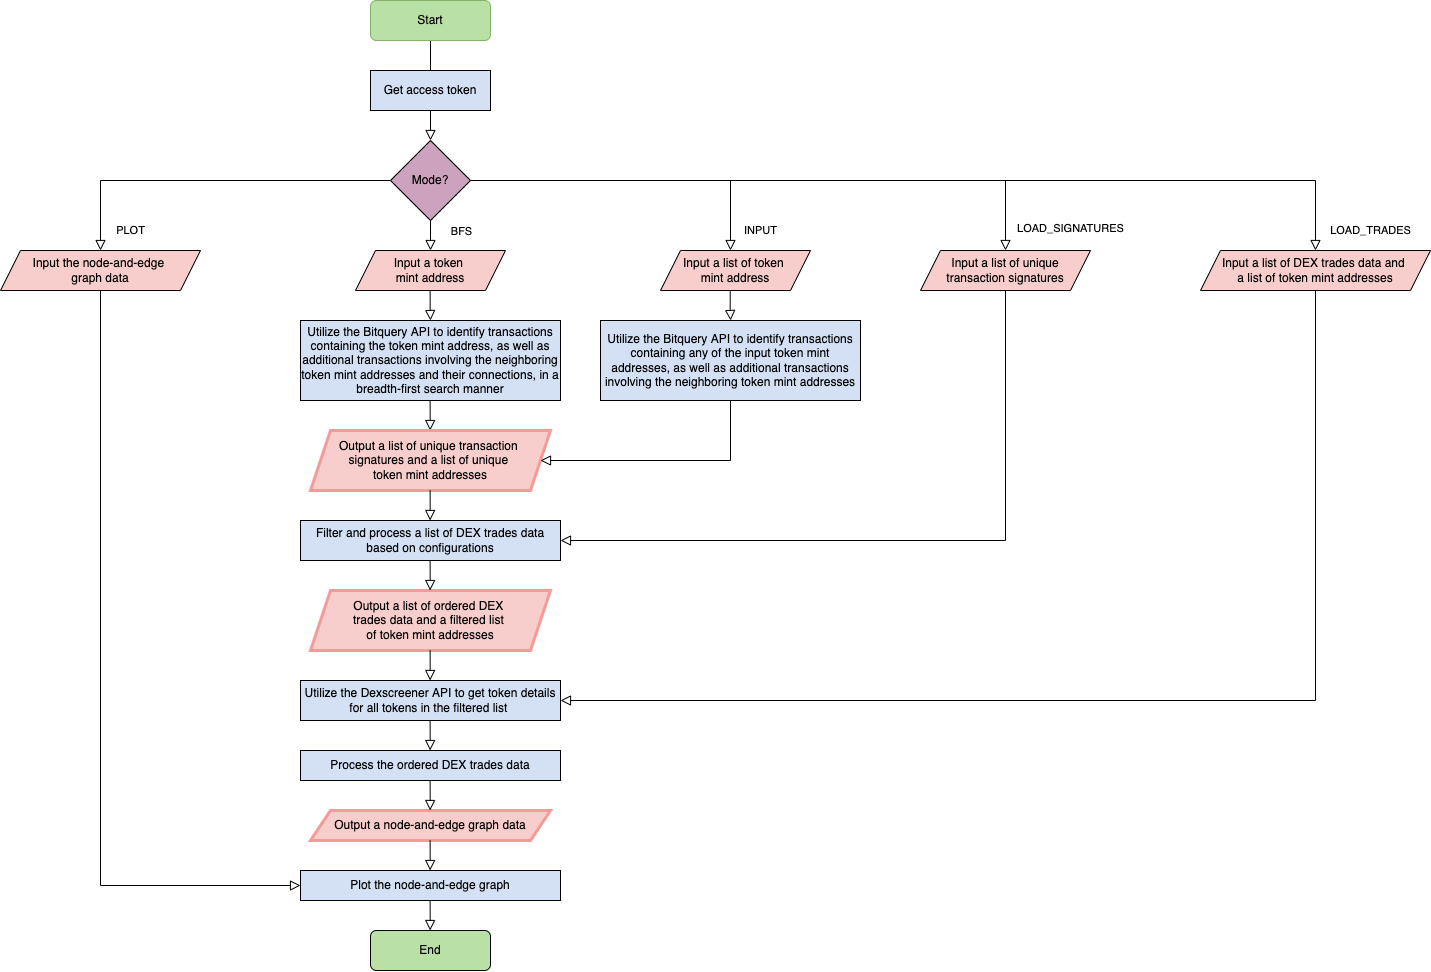

The diagram above was exported from draw.io. Its source (the exported page's mxGraphModel, read from the mxfile embedded in the PNG):
<mxGraphModel dx="1577" dy="1047" grid="1" gridSize="10" guides="1" tooltips="1" connect="1" arrows="1" fold="1" page="1" pageScale="1" pageWidth="827" pageHeight="1169" math="0" shadow="0">
  <root>
    <mxCell id="WIyWlLk6GJQsqaUBKTNV-0" />
    <mxCell id="WIyWlLk6GJQsqaUBKTNV-1" parent="WIyWlLk6GJQsqaUBKTNV-0" />
    <mxCell id="WIyWlLk6GJQsqaUBKTNV-2" value="" style="rounded=0;html=1;jettySize=auto;orthogonalLoop=1;fontSize=11;endArrow=block;endFill=0;endSize=8;strokeWidth=1;shadow=0;labelBackgroundColor=none;edgeStyle=orthogonalEdgeStyle;" parent="WIyWlLk6GJQsqaUBKTNV-1" source="WIyWlLk6GJQsqaUBKTNV-3" edge="1">
      <mxGeometry relative="1" as="geometry">
        <mxPoint x="500" y="150" as="targetPoint" />
      </mxGeometry>
    </mxCell>
    <mxCell id="WIyWlLk6GJQsqaUBKTNV-3" value="Start" style="rounded=1;whiteSpace=wrap;html=1;fontSize=12;glass=0;strokeWidth=1;shadow=0;labelBackgroundColor=none;fillColor=#B9E0A5;strokeColor=#82b366;" parent="WIyWlLk6GJQsqaUBKTNV-1" vertex="1">
      <mxGeometry x="440" y="10" width="120" height="40" as="geometry" />
    </mxCell>
    <mxCell id="WIyWlLk6GJQsqaUBKTNV-11" value="End" style="rounded=1;whiteSpace=wrap;html=1;fontSize=12;glass=0;strokeWidth=1;shadow=0;fillColor=#B9E0A5;labelBackgroundColor=none;" parent="WIyWlLk6GJQsqaUBKTNV-1" vertex="1">
      <mxGeometry x="440" y="940" width="120" height="40" as="geometry" />
    </mxCell>
    <mxCell id="depS6B7KHXX2Tqsi7XEZ-0" value="Get access token" style="rounded=0;whiteSpace=wrap;html=1;fillColor=#D4E1F5;" vertex="1" parent="WIyWlLk6GJQsqaUBKTNV-1">
      <mxGeometry x="440" y="80" width="120" height="40" as="geometry" />
    </mxCell>
    <mxCell id="depS6B7KHXX2Tqsi7XEZ-4" value="Mode?" style="rhombus;whiteSpace=wrap;html=1;fillColor=#CDA2BE;" vertex="1" parent="WIyWlLk6GJQsqaUBKTNV-1">
      <mxGeometry x="460" y="150" width="80" height="80" as="geometry" />
    </mxCell>
    <mxCell id="depS6B7KHXX2Tqsi7XEZ-8" value="INPUT" style="rounded=0;html=1;jettySize=auto;orthogonalLoop=1;fontSize=11;endArrow=block;endFill=0;endSize=8;strokeWidth=1;shadow=0;labelBackgroundColor=none;edgeStyle=orthogonalEdgeStyle;exitX=1;exitY=0.5;exitDx=0;exitDy=0;" edge="1" parent="WIyWlLk6GJQsqaUBKTNV-1" source="depS6B7KHXX2Tqsi7XEZ-4">
      <mxGeometry x="0.8788" y="30" relative="1" as="geometry">
        <mxPoint x="590.38" y="260" as="sourcePoint" />
        <mxPoint x="800" y="260" as="targetPoint" />
        <Array as="points">
          <mxPoint x="800" y="190" />
          <mxPoint x="800" y="260" />
        </Array>
        <mxPoint as="offset" />
      </mxGeometry>
    </mxCell>
    <mxCell id="depS6B7KHXX2Tqsi7XEZ-9" value="LOAD_SIGNATURES" style="rounded=0;html=1;jettySize=auto;orthogonalLoop=1;fontSize=11;endArrow=block;endFill=0;endSize=8;strokeWidth=1;shadow=0;labelBackgroundColor=none;edgeStyle=orthogonalEdgeStyle;entryX=0.5;entryY=0;entryDx=0;entryDy=0;" edge="1" parent="WIyWlLk6GJQsqaUBKTNV-1" target="depS6B7KHXX2Tqsi7XEZ-44">
      <mxGeometry x="0.9101" y="65" relative="1" as="geometry">
        <mxPoint x="680" y="190" as="sourcePoint" />
        <mxPoint x="1190" y="300" as="targetPoint" />
        <Array as="points">
          <mxPoint x="1075" y="190" />
        </Array>
        <mxPoint as="offset" />
      </mxGeometry>
    </mxCell>
    <mxCell id="depS6B7KHXX2Tqsi7XEZ-10" value="LOAD_TRADES" style="rounded=0;html=1;jettySize=auto;orthogonalLoop=1;fontSize=11;endArrow=block;endFill=0;endSize=8;strokeWidth=1;shadow=0;labelBackgroundColor=none;edgeStyle=orthogonalEdgeStyle;entryX=0.5;entryY=0;entryDx=0;entryDy=0;" edge="1" parent="WIyWlLk6GJQsqaUBKTNV-1" target="depS6B7KHXX2Tqsi7XEZ-46">
      <mxGeometry x="0.937" y="55" relative="1" as="geometry">
        <mxPoint x="820" y="190" as="sourcePoint" />
        <mxPoint x="1360" y="260" as="targetPoint" />
        <Array as="points">
          <mxPoint x="1385" y="190" />
        </Array>
        <mxPoint as="offset" />
      </mxGeometry>
    </mxCell>
    <mxCell id="depS6B7KHXX2Tqsi7XEZ-13" value="&lt;font style=&quot;&quot;&gt;&lt;font style=&quot;font-size: 12px;&quot;&gt;Input a token &lt;br&gt;mint address&lt;/font&gt;&lt;br&gt;&lt;/font&gt;" style="shape=parallelogram;perimeter=parallelogramPerimeter;html=1;fixedSize=1;whiteSpace=wrap;fillColor=#F8CECC;" vertex="1" parent="WIyWlLk6GJQsqaUBKTNV-1">
      <mxGeometry x="425" y="260" width="150" height="40" as="geometry" />
    </mxCell>
    <mxCell id="depS6B7KHXX2Tqsi7XEZ-14" value="" style="rounded=0;html=1;jettySize=auto;orthogonalLoop=1;fontSize=11;endArrow=block;endFill=0;endSize=8;strokeWidth=1;shadow=0;labelBackgroundColor=none;edgeStyle=orthogonalEdgeStyle;exitX=0.5;exitY=1;exitDx=0;exitDy=0;" edge="1" parent="WIyWlLk6GJQsqaUBKTNV-1">
      <mxGeometry x="-0.2" y="20" relative="1" as="geometry">
        <mxPoint x="499.62" y="300" as="sourcePoint" />
        <mxPoint x="500" y="330" as="targetPoint" />
        <Array as="points">
          <mxPoint x="499.62" y="320" />
          <mxPoint x="499.62" y="320" />
        </Array>
        <mxPoint as="offset" />
      </mxGeometry>
    </mxCell>
    <mxCell id="depS6B7KHXX2Tqsi7XEZ-15" value="Utilize the Bitquery API to identify transactions containing the token mint address, as well as additional transactions involving the neighboring token mint addresses and their connections, in a breadth-first search manner" style="rounded=0;whiteSpace=wrap;html=1;fillColor=#D4E1F5;" vertex="1" parent="WIyWlLk6GJQsqaUBKTNV-1">
      <mxGeometry x="370" y="330" width="260" height="80" as="geometry" />
    </mxCell>
    <mxCell id="depS6B7KHXX2Tqsi7XEZ-17" value="" style="rounded=0;html=1;jettySize=auto;orthogonalLoop=1;fontSize=11;endArrow=block;endFill=0;endSize=8;strokeWidth=1;shadow=0;labelBackgroundColor=none;edgeStyle=orthogonalEdgeStyle;exitX=0.5;exitY=1;exitDx=0;exitDy=0;" edge="1" parent="WIyWlLk6GJQsqaUBKTNV-1">
      <mxGeometry x="-0.2" y="20" relative="1" as="geometry">
        <mxPoint x="499.62" y="410" as="sourcePoint" />
        <mxPoint x="499.62" y="440" as="targetPoint" />
        <Array as="points">
          <mxPoint x="499.62" y="430" />
          <mxPoint x="499.62" y="430" />
        </Array>
        <mxPoint as="offset" />
      </mxGeometry>
    </mxCell>
    <mxCell id="depS6B7KHXX2Tqsi7XEZ-18" value="Filter and process a list of DEX trades data based on configurations" style="rounded=0;whiteSpace=wrap;html=1;fillColor=#D4E1F5;" vertex="1" parent="WIyWlLk6GJQsqaUBKTNV-1">
      <mxGeometry x="370" y="530" width="260" height="40" as="geometry" />
    </mxCell>
    <mxCell id="depS6B7KHXX2Tqsi7XEZ-19" value="&lt;font style=&quot;font-size: 12px;&quot;&gt;Output a list of unique transaction &lt;br&gt;signatures and a list of unique &lt;br&gt;token mint addresses&lt;br&gt;&lt;/font&gt;" style="shape=parallelogram;perimeter=parallelogramPerimeter;whiteSpace=wrap;html=1;fixedSize=1;fillColor=#F8CECC;strokeWidth=3;strokeColor=#F19C99;" vertex="1" parent="WIyWlLk6GJQsqaUBKTNV-1">
      <mxGeometry x="380" y="440" width="240" height="60" as="geometry" />
    </mxCell>
    <mxCell id="depS6B7KHXX2Tqsi7XEZ-21" value="Output a list of ordered DEX &lt;br&gt;trades data and a filtered list &lt;br&gt;of token mint addresses" style="shape=parallelogram;perimeter=parallelogramPerimeter;whiteSpace=wrap;html=1;fixedSize=1;fillColor=#F8CECC;strokeWidth=3;strokeColor=#F19C99;" vertex="1" parent="WIyWlLk6GJQsqaUBKTNV-1">
      <mxGeometry x="380" y="600" width="240" height="60" as="geometry" />
    </mxCell>
    <mxCell id="depS6B7KHXX2Tqsi7XEZ-22" value="Utilize the Dexscreener API to get token details for all tokens in the filtered list&amp;nbsp;" style="rounded=0;whiteSpace=wrap;html=1;fillColor=#D4E1F5;" vertex="1" parent="WIyWlLk6GJQsqaUBKTNV-1">
      <mxGeometry x="370" y="690" width="260" height="40" as="geometry" />
    </mxCell>
    <mxCell id="depS6B7KHXX2Tqsi7XEZ-23" value="Process the ordered DEX trades data" style="rounded=0;whiteSpace=wrap;html=1;fillColor=#D4E1F5;" vertex="1" parent="WIyWlLk6GJQsqaUBKTNV-1">
      <mxGeometry x="370" y="760" width="260" height="30" as="geometry" />
    </mxCell>
    <mxCell id="depS6B7KHXX2Tqsi7XEZ-24" value="Output a node-and-edge graph data" style="shape=parallelogram;perimeter=parallelogramPerimeter;whiteSpace=wrap;html=1;fixedSize=1;fillColor=#F8CECC;strokeWidth=3;strokeColor=#F19C99;" vertex="1" parent="WIyWlLk6GJQsqaUBKTNV-1">
      <mxGeometry x="380" y="820" width="240" height="30" as="geometry" />
    </mxCell>
    <mxCell id="depS6B7KHXX2Tqsi7XEZ-25" value="Plot the node-and-edge graph" style="rounded=0;whiteSpace=wrap;html=1;fillColor=#D4E1F5;" vertex="1" parent="WIyWlLk6GJQsqaUBKTNV-1">
      <mxGeometry x="370" y="880" width="260" height="30" as="geometry" />
    </mxCell>
    <mxCell id="depS6B7KHXX2Tqsi7XEZ-27" value="" style="rounded=0;html=1;jettySize=auto;orthogonalLoop=1;fontSize=11;endArrow=block;endFill=0;endSize=8;strokeWidth=1;shadow=0;labelBackgroundColor=none;edgeStyle=orthogonalEdgeStyle;exitX=0.5;exitY=1;exitDx=0;exitDy=0;" edge="1" parent="WIyWlLk6GJQsqaUBKTNV-1">
      <mxGeometry x="-0.2" y="20" relative="1" as="geometry">
        <mxPoint x="500" y="230" as="sourcePoint" />
        <mxPoint x="500" y="260" as="targetPoint" />
        <Array as="points">
          <mxPoint x="500" y="250" />
          <mxPoint x="500" y="250" />
        </Array>
        <mxPoint as="offset" />
      </mxGeometry>
    </mxCell>
    <mxCell id="depS6B7KHXX2Tqsi7XEZ-28" value="BFS" style="edgeLabel;html=1;align=center;verticalAlign=middle;resizable=0;points=[];labelBackgroundColor=none;" vertex="1" connectable="0" parent="depS6B7KHXX2Tqsi7XEZ-27">
      <mxGeometry x="-0.3354" relative="1" as="geometry">
        <mxPoint x="30" as="offset" />
      </mxGeometry>
    </mxCell>
    <mxCell id="depS6B7KHXX2Tqsi7XEZ-31" value="" style="rounded=0;html=1;jettySize=auto;orthogonalLoop=1;fontSize=11;endArrow=block;endFill=0;endSize=8;strokeWidth=1;shadow=0;labelBackgroundColor=none;edgeStyle=orthogonalEdgeStyle;exitX=0.5;exitY=1;exitDx=0;exitDy=0;" edge="1" parent="WIyWlLk6GJQsqaUBKTNV-1">
      <mxGeometry x="-0.2" y="20" relative="1" as="geometry">
        <mxPoint x="499.6199999999999" y="500" as="sourcePoint" />
        <mxPoint x="499.6199999999999" y="530" as="targetPoint" />
        <Array as="points">
          <mxPoint x="499.62" y="520" />
          <mxPoint x="499.62" y="520" />
        </Array>
        <mxPoint as="offset" />
      </mxGeometry>
    </mxCell>
    <mxCell id="depS6B7KHXX2Tqsi7XEZ-33" value="" style="rounded=0;html=1;jettySize=auto;orthogonalLoop=1;fontSize=11;endArrow=block;endFill=0;endSize=8;strokeWidth=1;shadow=0;labelBackgroundColor=none;edgeStyle=orthogonalEdgeStyle;exitX=0.5;exitY=1;exitDx=0;exitDy=0;" edge="1" parent="WIyWlLk6GJQsqaUBKTNV-1">
      <mxGeometry x="-0.2" y="20" relative="1" as="geometry">
        <mxPoint x="499.6199999999999" y="570" as="sourcePoint" />
        <mxPoint x="499.6199999999999" y="600" as="targetPoint" />
        <Array as="points">
          <mxPoint x="499.62" y="590" />
          <mxPoint x="499.62" y="590" />
        </Array>
        <mxPoint as="offset" />
      </mxGeometry>
    </mxCell>
    <mxCell id="depS6B7KHXX2Tqsi7XEZ-34" value="" style="rounded=0;html=1;jettySize=auto;orthogonalLoop=1;fontSize=11;endArrow=block;endFill=0;endSize=8;strokeWidth=1;shadow=0;labelBackgroundColor=none;edgeStyle=orthogonalEdgeStyle;exitX=0.5;exitY=1;exitDx=0;exitDy=0;" edge="1" parent="WIyWlLk6GJQsqaUBKTNV-1">
      <mxGeometry x="-0.2" y="20" relative="1" as="geometry">
        <mxPoint x="499.6199999999999" y="660" as="sourcePoint" />
        <mxPoint x="499.6199999999999" y="690" as="targetPoint" />
        <Array as="points">
          <mxPoint x="499.62" y="680" />
          <mxPoint x="499.62" y="680" />
        </Array>
        <mxPoint as="offset" />
      </mxGeometry>
    </mxCell>
    <mxCell id="depS6B7KHXX2Tqsi7XEZ-36" value="" style="rounded=0;html=1;jettySize=auto;orthogonalLoop=1;fontSize=11;endArrow=block;endFill=0;endSize=8;strokeWidth=1;shadow=0;labelBackgroundColor=none;edgeStyle=orthogonalEdgeStyle;exitX=0.5;exitY=1;exitDx=0;exitDy=0;" edge="1" parent="WIyWlLk6GJQsqaUBKTNV-1">
      <mxGeometry x="-0.2" y="20" relative="1" as="geometry">
        <mxPoint x="499.6199999999999" y="730" as="sourcePoint" />
        <mxPoint x="499.6199999999999" y="760" as="targetPoint" />
        <Array as="points">
          <mxPoint x="499.62" y="750" />
          <mxPoint x="499.62" y="750" />
        </Array>
        <mxPoint as="offset" />
      </mxGeometry>
    </mxCell>
    <mxCell id="depS6B7KHXX2Tqsi7XEZ-37" value="" style="rounded=0;html=1;jettySize=auto;orthogonalLoop=1;fontSize=11;endArrow=block;endFill=0;endSize=8;strokeWidth=1;shadow=0;labelBackgroundColor=none;edgeStyle=orthogonalEdgeStyle;exitX=0.5;exitY=1;exitDx=0;exitDy=0;" edge="1" parent="WIyWlLk6GJQsqaUBKTNV-1">
      <mxGeometry x="-0.2" y="20" relative="1" as="geometry">
        <mxPoint x="499.6199999999999" y="790" as="sourcePoint" />
        <mxPoint x="499.6199999999999" y="820" as="targetPoint" />
        <Array as="points">
          <mxPoint x="499.62" y="810" />
          <mxPoint x="499.62" y="810" />
        </Array>
        <mxPoint as="offset" />
      </mxGeometry>
    </mxCell>
    <mxCell id="depS6B7KHXX2Tqsi7XEZ-38" value="" style="rounded=0;html=1;jettySize=auto;orthogonalLoop=1;fontSize=11;endArrow=block;endFill=0;endSize=8;strokeWidth=1;shadow=0;labelBackgroundColor=none;edgeStyle=orthogonalEdgeStyle;exitX=0.5;exitY=1;exitDx=0;exitDy=0;" edge="1" parent="WIyWlLk6GJQsqaUBKTNV-1">
      <mxGeometry x="-0.2" y="20" relative="1" as="geometry">
        <mxPoint x="499.6199999999999" y="850" as="sourcePoint" />
        <mxPoint x="499.6199999999999" y="880" as="targetPoint" />
        <Array as="points">
          <mxPoint x="499.62" y="870" />
          <mxPoint x="499.62" y="870" />
        </Array>
        <mxPoint as="offset" />
      </mxGeometry>
    </mxCell>
    <mxCell id="depS6B7KHXX2Tqsi7XEZ-39" value="" style="rounded=0;html=1;jettySize=auto;orthogonalLoop=1;fontSize=11;endArrow=block;endFill=0;endSize=8;strokeWidth=1;shadow=0;labelBackgroundColor=none;edgeStyle=orthogonalEdgeStyle;exitX=0.5;exitY=1;exitDx=0;exitDy=0;" edge="1" parent="WIyWlLk6GJQsqaUBKTNV-1">
      <mxGeometry x="-0.2" y="20" relative="1" as="geometry">
        <mxPoint x="499.6199999999999" y="910" as="sourcePoint" />
        <mxPoint x="499.6199999999999" y="940" as="targetPoint" />
        <Array as="points">
          <mxPoint x="499.62" y="930" />
          <mxPoint x="499.62" y="930" />
        </Array>
        <mxPoint as="offset" />
      </mxGeometry>
    </mxCell>
    <mxCell id="depS6B7KHXX2Tqsi7XEZ-40" value="Utilize the Bitquery API to identify transactions containing any of the input token mint addresses, as well as additional transactions involving the neighboring token mint addresses" style="rounded=0;whiteSpace=wrap;html=1;fillColor=#D4E1F5;" vertex="1" parent="WIyWlLk6GJQsqaUBKTNV-1">
      <mxGeometry x="670" y="330" width="260" height="80" as="geometry" />
    </mxCell>
    <mxCell id="depS6B7KHXX2Tqsi7XEZ-41" value="&lt;font style=&quot;&quot;&gt;&lt;font style=&quot;font-size: 12px;&quot;&gt;Input a list of token &lt;br&gt;mint address&lt;/font&gt;&lt;br&gt;&lt;/font&gt;" style="shape=parallelogram;perimeter=parallelogramPerimeter;html=1;fixedSize=1;whiteSpace=wrap;fillColor=#F8CECC;" vertex="1" parent="WIyWlLk6GJQsqaUBKTNV-1">
      <mxGeometry x="730" y="260" width="150" height="40" as="geometry" />
    </mxCell>
    <mxCell id="depS6B7KHXX2Tqsi7XEZ-42" value="" style="rounded=0;html=1;jettySize=auto;orthogonalLoop=1;fontSize=11;endArrow=block;endFill=0;endSize=8;strokeWidth=1;shadow=0;labelBackgroundColor=none;edgeStyle=orthogonalEdgeStyle;exitX=0.5;exitY=1;exitDx=0;exitDy=0;" edge="1" parent="WIyWlLk6GJQsqaUBKTNV-1">
      <mxGeometry x="-0.2" y="20" relative="1" as="geometry">
        <mxPoint x="799.7399999999999" y="300" as="sourcePoint" />
        <mxPoint x="800.12" y="330" as="targetPoint" />
        <Array as="points">
          <mxPoint x="799.74" y="320" />
          <mxPoint x="799.74" y="320" />
        </Array>
        <mxPoint as="offset" />
      </mxGeometry>
    </mxCell>
    <mxCell id="depS6B7KHXX2Tqsi7XEZ-43" value="" style="rounded=0;html=1;jettySize=auto;orthogonalLoop=1;fontSize=11;endArrow=block;endFill=0;endSize=8;strokeWidth=1;shadow=0;labelBackgroundColor=none;edgeStyle=orthogonalEdgeStyle;exitX=0.5;exitY=1;exitDx=0;exitDy=0;entryX=1;entryY=0.5;entryDx=0;entryDy=0;" edge="1" parent="WIyWlLk6GJQsqaUBKTNV-1" source="depS6B7KHXX2Tqsi7XEZ-40" target="depS6B7KHXX2Tqsi7XEZ-19">
      <mxGeometry x="-0.2" y="20" relative="1" as="geometry">
        <mxPoint x="809.7399999999998" y="480" as="sourcePoint" />
        <mxPoint x="810.1199999999999" y="510" as="targetPoint" />
        <Array as="points">
          <mxPoint x="800" y="470" />
        </Array>
        <mxPoint as="offset" />
      </mxGeometry>
    </mxCell>
    <mxCell id="depS6B7KHXX2Tqsi7XEZ-44" value="&lt;font style=&quot;&quot;&gt;&lt;font style=&quot;font-size: 12px;&quot;&gt;Input a list of unique transaction signatures&lt;/font&gt;&lt;br&gt;&lt;/font&gt;" style="shape=parallelogram;perimeter=parallelogramPerimeter;html=1;fixedSize=1;whiteSpace=wrap;fillColor=#F8CECC;" vertex="1" parent="WIyWlLk6GJQsqaUBKTNV-1">
      <mxGeometry x="990" y="260" width="170" height="40" as="geometry" />
    </mxCell>
    <mxCell id="depS6B7KHXX2Tqsi7XEZ-45" value="" style="rounded=0;html=1;jettySize=auto;orthogonalLoop=1;fontSize=11;endArrow=block;endFill=0;endSize=8;strokeWidth=1;shadow=0;labelBackgroundColor=none;edgeStyle=orthogonalEdgeStyle;exitX=0.5;exitY=1;exitDx=0;exitDy=0;entryX=1;entryY=0.5;entryDx=0;entryDy=0;" edge="1" parent="WIyWlLk6GJQsqaUBKTNV-1" source="depS6B7KHXX2Tqsi7XEZ-44" target="depS6B7KHXX2Tqsi7XEZ-18">
      <mxGeometry x="-0.2" y="20" relative="1" as="geometry">
        <mxPoint x="1090" y="440" as="sourcePoint" />
        <mxPoint x="900" y="500" as="targetPoint" />
        <Array as="points">
          <mxPoint x="1075" y="550" />
        </Array>
        <mxPoint as="offset" />
      </mxGeometry>
    </mxCell>
    <mxCell id="depS6B7KHXX2Tqsi7XEZ-46" value="&lt;font style=&quot;&quot;&gt;Input a list of DEX trades data and &lt;br&gt;a list of token mint addresses&lt;br&gt;&lt;/font&gt;" style="shape=parallelogram;perimeter=parallelogramPerimeter;html=1;fixedSize=1;whiteSpace=wrap;fillColor=#F8CECC;" vertex="1" parent="WIyWlLk6GJQsqaUBKTNV-1">
      <mxGeometry x="1270" y="260" width="230" height="40" as="geometry" />
    </mxCell>
    <mxCell id="depS6B7KHXX2Tqsi7XEZ-47" value="" style="rounded=0;html=1;jettySize=auto;orthogonalLoop=1;fontSize=11;endArrow=block;endFill=0;endSize=8;strokeWidth=1;shadow=0;labelBackgroundColor=none;edgeStyle=orthogonalEdgeStyle;exitX=0.5;exitY=1;exitDx=0;exitDy=0;entryX=1;entryY=0.5;entryDx=0;entryDy=0;" edge="1" parent="WIyWlLk6GJQsqaUBKTNV-1" source="depS6B7KHXX2Tqsi7XEZ-46" target="depS6B7KHXX2Tqsi7XEZ-22">
      <mxGeometry x="-0.2" y="20" relative="1" as="geometry">
        <mxPoint x="1285" y="430" as="sourcePoint" />
        <mxPoint x="870" y="670" as="targetPoint" />
        <Array as="points">
          <mxPoint x="1385" y="710" />
        </Array>
        <mxPoint as="offset" />
      </mxGeometry>
    </mxCell>
    <mxCell id="depS6B7KHXX2Tqsi7XEZ-48" value="PLOT" style="rounded=0;html=1;jettySize=auto;orthogonalLoop=1;fontSize=11;endArrow=block;endFill=0;endSize=8;strokeWidth=1;shadow=0;labelBackgroundColor=none;edgeStyle=orthogonalEdgeStyle;exitX=0;exitY=0.5;exitDx=0;exitDy=0;entryX=0.5;entryY=0;entryDx=0;entryDy=0;" edge="1" parent="WIyWlLk6GJQsqaUBKTNV-1" source="depS6B7KHXX2Tqsi7XEZ-4" target="depS6B7KHXX2Tqsi7XEZ-49">
      <mxGeometry x="0.8889" y="30" relative="1" as="geometry">
        <mxPoint x="20" y="220" as="sourcePoint" />
        <mxPoint x="80" y="260" as="targetPoint" />
        <Array as="points">
          <mxPoint x="170" y="190" />
        </Array>
        <mxPoint as="offset" />
      </mxGeometry>
    </mxCell>
    <mxCell id="depS6B7KHXX2Tqsi7XEZ-49" value="&lt;font style=&quot;&quot;&gt;&lt;font style=&quot;font-size: 12px;&quot;&gt;Input the node-and-edge &lt;br&gt;graph data&lt;/font&gt;&lt;br&gt;&lt;/font&gt;" style="shape=parallelogram;perimeter=parallelogramPerimeter;html=1;fixedSize=1;whiteSpace=wrap;fillColor=#F8CECC;" vertex="1" parent="WIyWlLk6GJQsqaUBKTNV-1">
      <mxGeometry x="70" y="260" width="200" height="40" as="geometry" />
    </mxCell>
    <mxCell id="depS6B7KHXX2Tqsi7XEZ-52" value="" style="rounded=0;html=1;jettySize=auto;orthogonalLoop=1;fontSize=11;endArrow=block;endFill=0;endSize=8;strokeWidth=1;shadow=0;labelBackgroundColor=none;edgeStyle=orthogonalEdgeStyle;exitX=0.5;exitY=1;exitDx=0;exitDy=0;entryX=0;entryY=0.5;entryDx=0;entryDy=0;" edge="1" parent="WIyWlLk6GJQsqaUBKTNV-1" source="depS6B7KHXX2Tqsi7XEZ-49" target="depS6B7KHXX2Tqsi7XEZ-25">
      <mxGeometry x="-0.2" y="20" relative="1" as="geometry">
        <mxPoint x="200.0599999999999" y="310" as="sourcePoint" />
        <mxPoint x="360" y="1020" as="targetPoint" />
        <Array as="points">
          <mxPoint x="170" y="895" />
        </Array>
        <mxPoint as="offset" />
      </mxGeometry>
    </mxCell>
  </root>
</mxGraphModel>